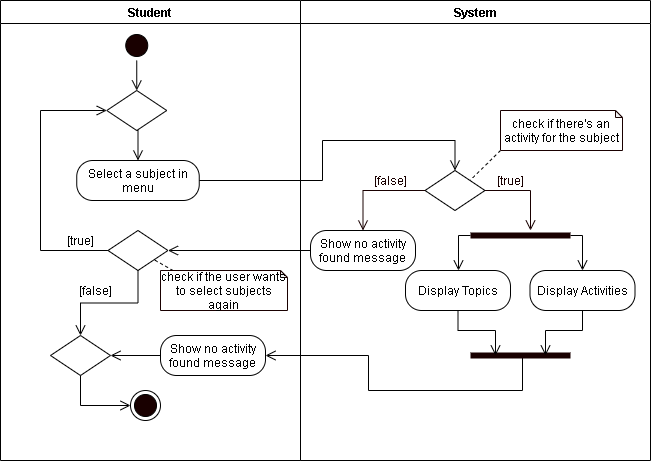

The diagram above was exported from draw.io. Its source (the exported page's mxGraphModel, read from the mxfile embedded in the PNG):
<mxGraphModel dx="926" dy="626" grid="1" gridSize="10" guides="1" tooltips="1" connect="1" arrows="1" fold="1" page="1" pageScale="1" pageWidth="850" pageHeight="1100" math="0" shadow="0">
  <root>
    <mxCell id="9SPK_Vc43-WRPLFOD8kL-0" />
    <mxCell id="9SPK_Vc43-WRPLFOD8kL-1" parent="9SPK_Vc43-WRPLFOD8kL-0" />
    <mxCell id="9SPK_Vc43-WRPLFOD8kL-2" value="Student" style="swimlane;startSize=23;" parent="9SPK_Vc43-WRPLFOD8kL-1" vertex="1">
      <mxGeometry x="111" y="20" width="300" height="870" as="geometry" />
    </mxCell>
    <mxCell id="9SPK_Vc43-WRPLFOD8kL-3" value="" style="ellipse;html=1;shape=startState;fillColor=#190000;" parent="9SPK_Vc43-WRPLFOD8kL-2" vertex="1">
      <mxGeometry x="145" y="25" width="30" height="30" as="geometry" />
    </mxCell>
    <mxCell id="9SPK_Vc43-WRPLFOD8kL-4" value="" style="edgeStyle=orthogonalEdgeStyle;html=1;verticalAlign=bottom;endArrow=open;endSize=8;" parent="9SPK_Vc43-WRPLFOD8kL-2" edge="1">
      <mxGeometry relative="1" as="geometry">
        <mxPoint x="160.5" y="95" as="targetPoint" />
        <mxPoint x="160.5" y="55" as="sourcePoint" />
      </mxGeometry>
    </mxCell>
    <mxCell id="9SPK_Vc43-WRPLFOD8kL-5" value="Take Trial Quiz" style="rounded=1;whiteSpace=wrap;html=1;arcSize=40;" parent="9SPK_Vc43-WRPLFOD8kL-2" vertex="1">
      <mxGeometry x="117.5" y="95" width="85" height="30" as="geometry" />
    </mxCell>
    <mxCell id="9SPK_Vc43-WRPLFOD8kL-6" value="Choose Subject" style="rounded=1;whiteSpace=wrap;html=1;arcSize=40;" parent="9SPK_Vc43-WRPLFOD8kL-2" vertex="1">
      <mxGeometry x="117.5" y="155" width="85" height="30" as="geometry" />
    </mxCell>
    <mxCell id="9SPK_Vc43-WRPLFOD8kL-7" style="edgeStyle=orthogonalEdgeStyle;rounded=0;orthogonalLoop=1;jettySize=auto;html=1;exitX=0.5;exitY=1;exitDx=0;exitDy=0;fontColor=#FFFFFF;endArrow=open;endFill=0;endSize=8;strokeColor=#190000;" parent="9SPK_Vc43-WRPLFOD8kL-2" source="9SPK_Vc43-WRPLFOD8kL-8" edge="1">
      <mxGeometry relative="1" as="geometry">
        <mxPoint x="160" y="300" as="targetPoint" />
      </mxGeometry>
    </mxCell>
    <mxCell id="9SPK_Vc43-WRPLFOD8kL-8" value="Choose Topic" style="rounded=1;whiteSpace=wrap;html=1;arcSize=40;" parent="9SPK_Vc43-WRPLFOD8kL-2" vertex="1">
      <mxGeometry x="117.5" y="230" width="85" height="30" as="geometry" />
    </mxCell>
    <mxCell id="9SPK_Vc43-WRPLFOD8kL-9" value="Open Questions Bank" style="rounded=1;whiteSpace=wrap;html=1;arcSize=40;" parent="9SPK_Vc43-WRPLFOD8kL-2" vertex="1">
      <mxGeometry x="108.75" y="360" width="102.5" height="40" as="geometry" />
    </mxCell>
    <mxCell id="9SPK_Vc43-WRPLFOD8kL-10" value="Select Answer&amp;nbsp;" style="rounded=1;whiteSpace=wrap;html=1;arcSize=40;" parent="9SPK_Vc43-WRPLFOD8kL-2" vertex="1">
      <mxGeometry x="113.75" y="420" width="92.5" height="40" as="geometry" />
    </mxCell>
    <mxCell id="9SPK_Vc43-WRPLFOD8kL-11" value="Submit Response" style="rounded=1;whiteSpace=wrap;html=1;arcSize=40;" parent="9SPK_Vc43-WRPLFOD8kL-2" vertex="1">
      <mxGeometry x="126.75" y="680" width="91.25" height="40" as="geometry" />
    </mxCell>
    <mxCell id="9SPK_Vc43-WRPLFOD8kL-12" style="edgeStyle=orthogonalEdgeStyle;rounded=0;orthogonalLoop=1;jettySize=auto;html=1;exitX=0.5;exitY=1;exitDx=0;exitDy=0;entryX=0.5;entryY=0;entryDx=0;entryDy=0;endArrow=open;endFill=0;endSize=8;" parent="9SPK_Vc43-WRPLFOD8kL-2" source="9SPK_Vc43-WRPLFOD8kL-13" target="9SPK_Vc43-WRPLFOD8kL-9" edge="1">
      <mxGeometry relative="1" as="geometry" />
    </mxCell>
    <mxCell id="9SPK_Vc43-WRPLFOD8kL-13" value="" style="rhombus;whiteSpace=wrap;html=1;" parent="9SPK_Vc43-WRPLFOD8kL-2" vertex="1">
      <mxGeometry x="130" y="300" width="60" height="40" as="geometry" />
    </mxCell>
    <mxCell id="9SPK_Vc43-WRPLFOD8kL-14" style="edgeStyle=orthogonalEdgeStyle;rounded=0;jumpStyle=arc;jumpSize=14;orthogonalLoop=1;jettySize=auto;html=1;exitX=0.5;exitY=1;exitDx=0;exitDy=0;endArrow=open;endFill=0;startSize=9;endSize=8;" parent="9SPK_Vc43-WRPLFOD8kL-2" source="9SPK_Vc43-WRPLFOD8kL-15" target="9SPK_Vc43-WRPLFOD8kL-11" edge="1">
      <mxGeometry relative="1" as="geometry" />
    </mxCell>
    <mxCell id="9SPK_Vc43-WRPLFOD8kL-15" value="" style="rhombus;whiteSpace=wrap;html=1;" parent="9SPK_Vc43-WRPLFOD8kL-2" vertex="1">
      <mxGeometry x="142.37999999999997" y="600" width="60" height="40" as="geometry" />
    </mxCell>
    <mxCell id="9SPK_Vc43-WRPLFOD8kL-16" style="rounded=0;jumpStyle=arc;jumpSize=14;orthogonalLoop=1;jettySize=auto;html=1;exitX=0.5;exitY=1;exitDx=0;exitDy=0;exitPerimeter=0;entryX=0;entryY=0;entryDx=0;entryDy=0;endArrow=none;endFill=0;startSize=9;endSize=8;dashed=1;" parent="9SPK_Vc43-WRPLFOD8kL-2" source="9SPK_Vc43-WRPLFOD8kL-17" target="9SPK_Vc43-WRPLFOD8kL-15" edge="1">
      <mxGeometry relative="1" as="geometry" />
    </mxCell>
    <mxCell id="9SPK_Vc43-WRPLFOD8kL-17" value="Check if there is a following question" style="shape=note;size=11;whiteSpace=wrap;html=1;strokeWidth=1;" parent="9SPK_Vc43-WRPLFOD8kL-2" vertex="1">
      <mxGeometry x="53.75" y="520" width="130" height="30" as="geometry" />
    </mxCell>
    <mxCell id="4VrR4iobImMc_wgSsrPQ-10" style="edgeStyle=orthogonalEdgeStyle;rounded=0;orthogonalLoop=1;jettySize=auto;html=1;exitX=0.5;exitY=1;exitDx=0;exitDy=0;entryX=1;entryY=0.5;entryDx=0;entryDy=0;endArrow=open;endFill=0;endSize=8;" parent="9SPK_Vc43-WRPLFOD8kL-2" source="9SPK_Vc43-WRPLFOD8kL-33" target="9SPK_Vc43-WRPLFOD8kL-35" edge="1">
      <mxGeometry relative="1" as="geometry" />
    </mxCell>
    <mxCell id="9SPK_Vc43-WRPLFOD8kL-33" value="" style="rhombus;whiteSpace=wrap;html=1;" parent="9SPK_Vc43-WRPLFOD8kL-2" vertex="1">
      <mxGeometry x="88.75" y="750" width="60" height="40" as="geometry" />
    </mxCell>
    <mxCell id="9SPK_Vc43-WRPLFOD8kL-55" style="edgeStyle=orthogonalEdgeStyle;rounded=0;jumpStyle=arc;jumpSize=14;orthogonalLoop=1;jettySize=auto;html=1;exitX=0;exitY=0.5;exitDx=0;exitDy=0;entryX=0;entryY=0.5;entryDx=0;entryDy=0;endArrow=open;endFill=0;startSize=9;endSize=8;" parent="9SPK_Vc43-WRPLFOD8kL-2" source="9SPK_Vc43-WRPLFOD8kL-33" target="9SPK_Vc43-WRPLFOD8kL-13" edge="1">
      <mxGeometry relative="1" as="geometry">
        <Array as="points">
          <mxPoint x="39" y="770" />
          <mxPoint x="39" y="320" />
        </Array>
      </mxGeometry>
    </mxCell>
    <mxCell id="9SPK_Vc43-WRPLFOD8kL-36" value="&lt;font color=&quot;#190000&quot;&gt;Yes&lt;/font&gt;" style="text;html=1;align=center;verticalAlign=middle;resizable=0;points=[];autosize=1;strokeColor=none;fontColor=#FFFFFF;" parent="9SPK_Vc43-WRPLFOD8kL-2" vertex="1">
      <mxGeometry x="48.75" y="745" width="40" height="20" as="geometry" />
    </mxCell>
    <mxCell id="9SPK_Vc43-WRPLFOD8kL-35" value="" style="ellipse;html=1;shape=endState;fillColor=#190000;" parent="9SPK_Vc43-WRPLFOD8kL-2" vertex="1">
      <mxGeometry x="39" y="810" width="30" height="30" as="geometry" />
    </mxCell>
    <mxCell id="9SPK_Vc43-WRPLFOD8kL-37" value="&lt;font color=&quot;#190000&quot;&gt;No&lt;/font&gt;" style="text;html=1;align=center;verticalAlign=middle;resizable=0;points=[];autosize=1;strokeColor=none;fontColor=#FFFFFF;" parent="9SPK_Vc43-WRPLFOD8kL-2" vertex="1">
      <mxGeometry x="82.5" y="795" width="30" height="20" as="geometry" />
    </mxCell>
    <mxCell id="4VrR4iobImMc_wgSsrPQ-9" style="edgeStyle=orthogonalEdgeStyle;rounded=0;orthogonalLoop=1;jettySize=auto;html=1;exitX=0;exitY=0.5;exitDx=0;exitDy=0;entryX=1;entryY=0.5;entryDx=0;entryDy=0;endArrow=open;endFill=0;endSize=8;" parent="9SPK_Vc43-WRPLFOD8kL-2" source="4VrR4iobImMc_wgSsrPQ-8" target="9SPK_Vc43-WRPLFOD8kL-33" edge="1">
      <mxGeometry relative="1" as="geometry" />
    </mxCell>
    <mxCell id="4VrR4iobImMc_wgSsrPQ-8" value="View Score" style="rounded=1;whiteSpace=wrap;html=1;arcSize=40;" parent="9SPK_Vc43-WRPLFOD8kL-2" vertex="1">
      <mxGeometry x="190" y="755" width="93.75" height="30" as="geometry" />
    </mxCell>
    <mxCell id="4VrR4iobImMc_wgSsrPQ-12" style="rounded=0;orthogonalLoop=1;jettySize=auto;html=1;exitX=0;exitY=0;exitDx=0;exitDy=0;exitPerimeter=0;entryX=1;entryY=1;entryDx=0;entryDy=0;endArrow=none;endFill=0;endSize=8;dashed=1;" parent="9SPK_Vc43-WRPLFOD8kL-2" source="9SPK_Vc43-WRPLFOD8kL-38" target="9SPK_Vc43-WRPLFOD8kL-33" edge="1">
      <mxGeometry relative="1" as="geometry" />
    </mxCell>
    <mxCell id="9SPK_Vc43-WRPLFOD8kL-38" value="Check if the student wants to answer again" style="shape=note;size=11;whiteSpace=wrap;html=1;strokeWidth=1;" parent="9SPK_Vc43-WRPLFOD8kL-2" vertex="1">
      <mxGeometry x="148.75" y="815" width="140" height="40" as="geometry" />
    </mxCell>
    <mxCell id="9SPK_Vc43-WRPLFOD8kL-53" value="No" style="text;html=1;align=center;verticalAlign=middle;resizable=0;points=[];autosize=1;strokeColor=none;" parent="9SPK_Vc43-WRPLFOD8kL-2" vertex="1">
      <mxGeometry x="176.25" y="650" width="30" height="20" as="geometry" />
    </mxCell>
    <mxCell id="9SPK_Vc43-WRPLFOD8kL-19" value="System" style="swimlane;" parent="9SPK_Vc43-WRPLFOD8kL-1" vertex="1">
      <mxGeometry x="410" y="20" width="310" height="870" as="geometry" />
    </mxCell>
    <mxCell id="9SPK_Vc43-WRPLFOD8kL-20" value="Display Subjects" style="rounded=1;whiteSpace=wrap;html=1;arcSize=40;" parent="9SPK_Vc43-WRPLFOD8kL-19" vertex="1">
      <mxGeometry x="100" y="95" width="85" height="30" as="geometry" />
    </mxCell>
    <mxCell id="9SPK_Vc43-WRPLFOD8kL-21" value="Display Topics" style="rounded=1;whiteSpace=wrap;html=1;arcSize=40;" parent="9SPK_Vc43-WRPLFOD8kL-19" vertex="1">
      <mxGeometry x="102.5" y="195" width="85" height="30" as="geometry" />
    </mxCell>
    <mxCell id="9SPK_Vc43-WRPLFOD8kL-27" value="Display the Corect/Wrong Notification&amp;nbsp;" style="rounded=1;whiteSpace=wrap;html=1;arcSize=40;" parent="9SPK_Vc43-WRPLFOD8kL-19" vertex="1">
      <mxGeometry x="92.5" y="550" width="122.5" height="40" as="geometry" />
    </mxCell>
    <mxCell id="9SPK_Vc43-WRPLFOD8kL-32" value="Display Score" style="rounded=1;whiteSpace=wrap;html=1;arcSize=40;" parent="9SPK_Vc43-WRPLFOD8kL-19" vertex="1">
      <mxGeometry x="106.25" y="680" width="108.75" height="40" as="geometry" />
    </mxCell>
    <mxCell id="9SPK_Vc43-WRPLFOD8kL-22" value="Display Question and Choices" style="rounded=1;whiteSpace=wrap;html=1;arcSize=40;" parent="9SPK_Vc43-WRPLFOD8kL-19" vertex="1">
      <mxGeometry x="100" y="360" width="102.5" height="40" as="geometry" />
    </mxCell>
    <mxCell id="9SPK_Vc43-WRPLFOD8kL-56" style="edgeStyle=orthogonalEdgeStyle;rounded=0;jumpStyle=arc;jumpSize=14;orthogonalLoop=1;jettySize=auto;html=1;exitX=0.5;exitY=1;exitDx=0;exitDy=0;endArrow=open;endFill=0;startSize=9;endSize=8;" parent="9SPK_Vc43-WRPLFOD8kL-19" source="9SPK_Vc43-WRPLFOD8kL-57" target="9SPK_Vc43-WRPLFOD8kL-22" edge="1">
      <mxGeometry relative="1" as="geometry" />
    </mxCell>
    <mxCell id="9SPK_Vc43-WRPLFOD8kL-57" value="" style="rhombus;whiteSpace=wrap;html=1;" parent="9SPK_Vc43-WRPLFOD8kL-19" vertex="1">
      <mxGeometry x="121.25" y="280" width="60" height="40" as="geometry" />
    </mxCell>
    <mxCell id="4VrR4iobImMc_wgSsrPQ-3" style="edgeStyle=orthogonalEdgeStyle;rounded=0;orthogonalLoop=1;jettySize=auto;html=1;exitX=0.5;exitY=1;exitDx=0;exitDy=0;entryX=0.5;entryY=0;entryDx=0;entryDy=0;endArrow=open;endFill=0;endSize=8;" parent="9SPK_Vc43-WRPLFOD8kL-19" source="4VrR4iobImMc_wgSsrPQ-2" target="9SPK_Vc43-WRPLFOD8kL-27" edge="1">
      <mxGeometry relative="1" as="geometry">
        <mxPoint x="181.25" y="540" as="targetPoint" />
      </mxGeometry>
    </mxCell>
    <mxCell id="4VrR4iobImMc_wgSsrPQ-2" value="Check Answer" style="rounded=1;whiteSpace=wrap;html=1;arcSize=40;" parent="9SPK_Vc43-WRPLFOD8kL-19" vertex="1">
      <mxGeometry x="105" y="470" width="97.5" height="35" as="geometry" />
    </mxCell>
    <mxCell id="9SPK_Vc43-WRPLFOD8kL-41" style="edgeStyle=orthogonalEdgeStyle;rounded=0;orthogonalLoop=1;jettySize=auto;html=1;exitX=1;exitY=0.5;exitDx=0;exitDy=0;entryX=0;entryY=0.5;entryDx=0;entryDy=0;fontColor=#FFFFFF;endArrow=open;endFill=0;endSize=8;strokeColor=#190000;" parent="9SPK_Vc43-WRPLFOD8kL-1" source="9SPK_Vc43-WRPLFOD8kL-5" target="9SPK_Vc43-WRPLFOD8kL-20" edge="1">
      <mxGeometry relative="1" as="geometry" />
    </mxCell>
    <mxCell id="9SPK_Vc43-WRPLFOD8kL-42" style="edgeStyle=orthogonalEdgeStyle;rounded=0;orthogonalLoop=1;jettySize=auto;html=1;exitX=0.5;exitY=1;exitDx=0;exitDy=0;entryX=1;entryY=0.5;entryDx=0;entryDy=0;fontColor=#FFFFFF;endArrow=open;endFill=0;endSize=8;strokeColor=#190000;" parent="9SPK_Vc43-WRPLFOD8kL-1" source="9SPK_Vc43-WRPLFOD8kL-20" target="9SPK_Vc43-WRPLFOD8kL-6" edge="1">
      <mxGeometry relative="1" as="geometry">
        <mxPoint x="552.5" y="175" as="targetPoint" />
      </mxGeometry>
    </mxCell>
    <mxCell id="9SPK_Vc43-WRPLFOD8kL-43" style="edgeStyle=orthogonalEdgeStyle;rounded=0;orthogonalLoop=1;jettySize=auto;html=1;exitX=0.5;exitY=1;exitDx=0;exitDy=0;entryX=0;entryY=0.5;entryDx=0;entryDy=0;fontColor=#FFFFFF;endArrow=open;endFill=0;endSize=8;strokeColor=#190000;" parent="9SPK_Vc43-WRPLFOD8kL-1" source="9SPK_Vc43-WRPLFOD8kL-6" target="9SPK_Vc43-WRPLFOD8kL-21" edge="1">
      <mxGeometry relative="1" as="geometry" />
    </mxCell>
    <mxCell id="9SPK_Vc43-WRPLFOD8kL-44" style="edgeStyle=orthogonalEdgeStyle;rounded=0;orthogonalLoop=1;jettySize=auto;html=1;exitX=0.5;exitY=1;exitDx=0;exitDy=0;entryX=1;entryY=0.5;entryDx=0;entryDy=0;fontColor=#FFFFFF;endArrow=open;endFill=0;endSize=8;strokeColor=#190000;" parent="9SPK_Vc43-WRPLFOD8kL-1" source="9SPK_Vc43-WRPLFOD8kL-21" target="9SPK_Vc43-WRPLFOD8kL-8" edge="1">
      <mxGeometry relative="1" as="geometry" />
    </mxCell>
    <mxCell id="9SPK_Vc43-WRPLFOD8kL-45" style="edgeStyle=orthogonalEdgeStyle;rounded=0;orthogonalLoop=1;jettySize=auto;html=1;exitX=0.5;exitY=1;exitDx=0;exitDy=0;entryX=1;entryY=0.5;entryDx=0;entryDy=0;endArrow=open;endFill=0;endSize=8;" parent="9SPK_Vc43-WRPLFOD8kL-1" source="9SPK_Vc43-WRPLFOD8kL-22" target="9SPK_Vc43-WRPLFOD8kL-10" edge="1">
      <mxGeometry relative="1" as="geometry" />
    </mxCell>
    <mxCell id="9SPK_Vc43-WRPLFOD8kL-49" style="edgeStyle=orthogonalEdgeStyle;rounded=0;jumpStyle=arc;jumpSize=14;orthogonalLoop=1;jettySize=auto;html=1;exitX=0;exitY=0.5;exitDx=0;exitDy=0;entryX=0.5;entryY=0;entryDx=0;entryDy=0;endArrow=open;endFill=0;startSize=9;endSize=8;" parent="9SPK_Vc43-WRPLFOD8kL-1" source="9SPK_Vc43-WRPLFOD8kL-27" target="9SPK_Vc43-WRPLFOD8kL-15" edge="1">
      <mxGeometry relative="1" as="geometry">
        <mxPoint x="748.75" y="560" as="sourcePoint" />
      </mxGeometry>
    </mxCell>
    <mxCell id="9SPK_Vc43-WRPLFOD8kL-58" value="" style="edgeStyle=orthogonalEdgeStyle;rounded=0;orthogonalLoop=1;jettySize=auto;html=1;exitX=1;exitY=0.5;exitDx=0;exitDy=0;endArrow=open;endFill=0;endSize=8;entryX=0;entryY=0.5;entryDx=0;entryDy=0;" parent="9SPK_Vc43-WRPLFOD8kL-1" source="9SPK_Vc43-WRPLFOD8kL-9" target="9SPK_Vc43-WRPLFOD8kL-57" edge="1">
      <mxGeometry relative="1" as="geometry">
        <mxPoint x="321.25" y="400" as="sourcePoint" />
        <mxPoint x="546.3" y="460" as="targetPoint" />
      </mxGeometry>
    </mxCell>
    <mxCell id="9SPK_Vc43-WRPLFOD8kL-116" style="edgeStyle=orthogonalEdgeStyle;rounded=0;orthogonalLoop=1;jettySize=auto;html=1;exitX=1;exitY=0.5;exitDx=0;exitDy=0;endArrow=open;endFill=0;endSize=8;" parent="9SPK_Vc43-WRPLFOD8kL-1" source="9SPK_Vc43-WRPLFOD8kL-11" target="9SPK_Vc43-WRPLFOD8kL-32" edge="1">
      <mxGeometry relative="1" as="geometry" />
    </mxCell>
    <mxCell id="MySkm-WL_PYojnKT148T-33" style="edgeStyle=orthogonalEdgeStyle;rounded=0;orthogonalLoop=1;jettySize=auto;html=1;entryX=1;entryY=0.5;entryDx=0;entryDy=0;endArrow=open;endFill=0;endSize=8;exitX=1;exitY=0.5;exitDx=0;exitDy=0;" parent="9SPK_Vc43-WRPLFOD8kL-1" source="9SPK_Vc43-WRPLFOD8kL-15" target="9SPK_Vc43-WRPLFOD8kL-57" edge="1">
      <mxGeometry relative="1" as="geometry">
        <Array as="points">
          <mxPoint x="660" y="640" />
          <mxPoint x="660" y="320" />
        </Array>
      </mxGeometry>
    </mxCell>
    <mxCell id="4VrR4iobImMc_wgSsrPQ-0" value="Yes" style="text;html=1;align=center;verticalAlign=middle;resizable=0;points=[];autosize=1;strokeColor=none;" parent="9SPK_Vc43-WRPLFOD8kL-1" vertex="1">
      <mxGeometry x="317.5" y="620" width="40" height="20" as="geometry" />
    </mxCell>
    <mxCell id="4VrR4iobImMc_wgSsrPQ-4" style="edgeStyle=orthogonalEdgeStyle;rounded=0;orthogonalLoop=1;jettySize=auto;html=1;exitX=0.5;exitY=1;exitDx=0;exitDy=0;entryX=0;entryY=0.5;entryDx=0;entryDy=0;endArrow=open;endFill=0;endSize=8;" parent="9SPK_Vc43-WRPLFOD8kL-1" source="9SPK_Vc43-WRPLFOD8kL-10" target="4VrR4iobImMc_wgSsrPQ-2" edge="1">
      <mxGeometry relative="1" as="geometry" />
    </mxCell>
    <mxCell id="4VrR4iobImMc_wgSsrPQ-7" style="edgeStyle=orthogonalEdgeStyle;rounded=0;orthogonalLoop=1;jettySize=auto;html=1;exitX=0.5;exitY=1;exitDx=0;exitDy=0;endArrow=open;endFill=0;endSize=8;entryX=1;entryY=0.5;entryDx=0;entryDy=0;" parent="9SPK_Vc43-WRPLFOD8kL-1" source="9SPK_Vc43-WRPLFOD8kL-32" target="4VrR4iobImMc_wgSsrPQ-8" edge="1">
      <mxGeometry relative="1" as="geometry">
        <mxPoint x="473.75" y="810" as="targetPoint" />
      </mxGeometry>
    </mxCell>
  </root>
</mxGraphModel>